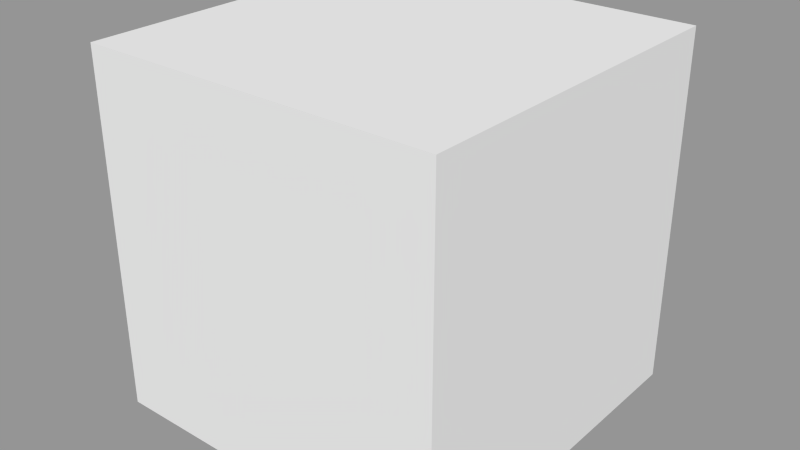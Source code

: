 # Source: wall.blend  (saved by Blender 2.61.0; exported with 4.5.12 LTS)
import bpy
from mathutils import Matrix  # noqa: F401  (used for matrix-valued properties, if any)

bpy.ops.wm.read_factory_settings(use_empty=True)
scene = bpy.context.scene
scene.name = 'Scene.001'

# ---- collections
col_collection_1_001 = bpy.data.collections.new('Collection 1.001'); scene.collection.children.link(col_collection_1_001)

# ---- meshes
me_cube = bpy.data.meshes.new('Cube')
me_cube.from_pydata([(1.0, 1.0, 0.0), (1.0, -1.0, 0.0), (-1.0, -1.0, 0.0), (-1.0, 1.0, 0.0), (1.0, 1.0, 2.0), (1.0, -1.0, 2.0), (-1.0, -1.0, 2.0), (-1.0, 1.0, 2.0)], [], [(0, 1, 2, 3), (4, 7, 6, 5), (0, 4, 5, 1), (1, 5, 6, 2), (2, 6, 7, 3), (4, 0, 3, 7)])
_uv = me_cube.uv_layers.new(name='UVMap')
_uv.uv.foreach_set('vector', [0.0, 0.0, 0.0, -1.0, -1.0, -1.0, -1.0, 2.384e-07, 2.384e-07, 1.0, -1.0, 1.0, -1.0, 1.788e-07, -3.576e-07, -2.98e-07, 0.0, 0.5, -2.384e-07, 1.5, -1.0, 1.5, -1.0, 0.5, 0.0, 0.5, -3.576e-07, 1.5, -1.0, 1.5, -1.0, 0.5, 8.941e-08, 0.5, 1.788e-07, 1.5, 1.0, 1.5, 1.0, 0.5, 2.384e-07, 0.5, 0.0, -0.5, -1.0, -0.5, -1.0, 0.5])
me_cube.use_remesh_preserve_volume = False
me_cube.use_remesh_preserve_attributes = False
me_cube.use_mirror_vertex_groups = False
me_cube.update()

# ---- objects
ob_cube = bpy.data.objects.new('Cube', me_cube)

# ---- transforms, parenting, visibility, modifiers, constraints
ob_cube.location = (0.0, 0.0, 0.0)
ob_cube.lineart.crease_threshold = 0.0

# ---- collection membership
col_collection_1_001.objects.link(ob_cube)

# ---- scene / render settings (as saved in the file)
scene.frame_start = 1; scene.frame_end = 250; scene.frame_set(1)
scene.render.engine = 'BLENDER_EEVEE_NEXT'
scene.render.image_settings.color_mode = 'RGB'
scene.render.image_settings.compression = 0
scene.render.image_settings.exr_codec = 'NONE'
scene.render.resolution_percentage = 50
scene.render.dither_intensity = 0.0
scene.render.bake_margin = 2
scene.render.bake_bias = 0.0
scene.cycles.use_denoising = False
scene.cycles.samples = 10
scene.cycles.sampling_pattern = 'TABULATED_SOBOL'
scene.cycles.light_sampling_threshold = 0.0
scene.cycles.use_adaptive_sampling = False
scene.cycles.use_light_tree = False
scene.cycles.blur_glossy = 0.0
scene.cycles.volume_bounces = 1
scene.cycles.pixel_filter_type = 'GAUSSIAN'
scene.cycles.sample_clamp_indirect = 0.0
scene.view_settings.view_transform = 'Standard'
bpy.context.view_layer.update()

# ---- added for rendering (the .blend has no active camera and no usable light): camera, sun + grey world if the file has none
cam_auto = bpy.data.cameras.new('AutoCamera')
cam_auto.lens = 50.0
cam_auto.sensor_width = 36.0
cam_auto.clip_end = 1000.0
ob_auto_camera = bpy.data.objects.new('AutoCamera', cam_auto)
scene.collection.objects.link(ob_auto_camera)
ob_auto_camera.location = (3.20507, -3.84609, 3.56406)
ob_auto_camera.rotation_euler = (1.09748, -7.21219e-08, 0.694738)
scene.camera = ob_auto_camera
light_auto_sun = bpy.data.lights.new('AutoSun', 'SUN')
light_auto_sun.energy = 3.0
light_auto_sun.angle = 0.0523599
ob_auto_sun = bpy.data.objects.new('AutoSun', light_auto_sun)
scene.collection.objects.link(ob_auto_sun)
ob_auto_sun.rotation_euler = (0.872665, 0.174533, 0.523599)
if scene.world is None:
    world_auto = bpy.data.worlds.new('AutoWorld')
    world_auto.color = (0.3, 0.3, 0.3)
    scene.world = world_auto
bpy.context.view_layer.update()

